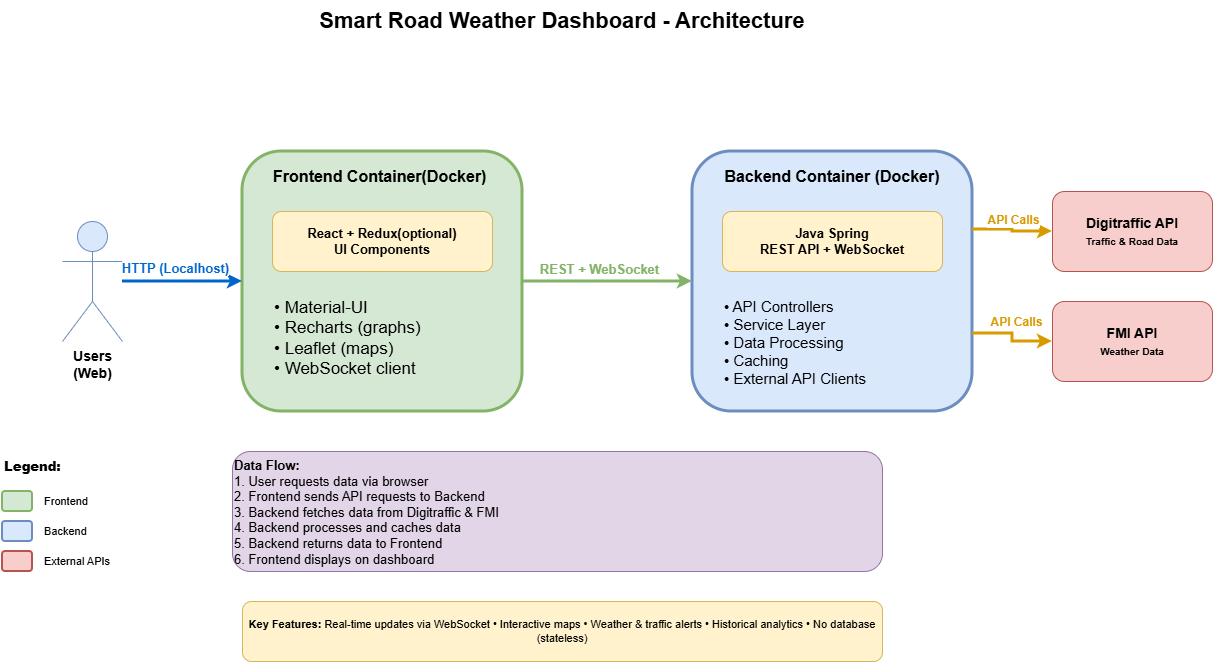

The diagram above was exported from draw.io. Its source (the exported page's mxGraphModel, read from the mxfile embedded in the PNG):
<mxGraphModel dx="1303" dy="821" grid="1" gridSize="10" guides="1" tooltips="1" connect="1" arrows="1" fold="1" page="1" pageScale="1" pageWidth="827" pageHeight="1169" math="0" shadow="0">
  <root>
    <mxCell id="0" />
    <mxCell id="1" parent="0" />
    <mxCell id="r5mSYrAk5qJpGUws2EWa-30" value="Smart Road Weather Dashboard - Architecture" style="text;html=1;strokeColor=none;fillColor=none;align=center;verticalAlign=middle;whiteSpace=wrap;rounded=0;fontSize=22;fontStyle=1" vertex="1" parent="1">
      <mxGeometry x="300" y="30" width="600" height="40" as="geometry" />
    </mxCell>
    <mxCell id="r5mSYrAk5qJpGUws2EWa-31" value="Users&lt;br&gt;(Web)" style="shape=umlActor;verticalLabelPosition=bottom;verticalAlign=top;html=1;outlineConnect=0;fillColor=#dae8fc;strokeColor=#6c8ebf;fontSize=14;fontStyle=1" vertex="1" parent="1">
      <mxGeometry x="100" y="250" width="60" height="120" as="geometry" />
    </mxCell>
    <mxCell id="r5mSYrAk5qJpGUws2EWa-32" value="" style="rounded=1;whiteSpace=wrap;html=1;fillColor=#d5e8d4;strokeColor=#82b366;strokeWidth=3;" vertex="1" parent="1">
      <mxGeometry x="280" y="180" width="280" height="260" as="geometry" />
    </mxCell>
    <mxCell id="r5mSYrAk5qJpGUws2EWa-33" value="Frontend Container(Docker)&amp;nbsp;" style="text;html=1;strokeColor=none;fillColor=none;align=center;verticalAlign=middle;whiteSpace=wrap;rounded=0;fontSize=16;fontStyle=1" vertex="1" parent="1">
      <mxGeometry x="280" y="190" width="280" height="30" as="geometry" />
    </mxCell>
    <mxCell id="r5mSYrAk5qJpGUws2EWa-34" value="React + Redux(optional)&lt;br&gt;UI Components" style="rounded=1;whiteSpace=wrap;html=1;fillColor=#fff2cc;strokeColor=#d6b656;fontSize=13;fontStyle=1" vertex="1" parent="1">
      <mxGeometry x="310" y="240" width="220" height="60" as="geometry" />
    </mxCell>
    <mxCell id="r5mSYrAk5qJpGUws2EWa-35" value="&lt;font style=&quot;font-size: 17px;&quot;&gt;• Material-UI&lt;br&gt;• Recharts (graphs)&lt;br&gt;• Leaflet (maps)&lt;br&gt;• WebSocket client&lt;/font&gt;" style="text;html=1;strokeColor=none;fillColor=none;align=left;verticalAlign=top;whiteSpace=wrap;rounded=0;fontSize=11;" vertex="1" parent="1">
      <mxGeometry x="310" y="320" width="220" height="100" as="geometry" />
    </mxCell>
    <mxCell id="r5mSYrAk5qJpGUws2EWa-36" value="" style="rounded=1;whiteSpace=wrap;html=1;fillColor=#dae8fc;strokeColor=#6c8ebf;strokeWidth=3;" vertex="1" parent="1">
      <mxGeometry x="730" y="180" width="280" height="260" as="geometry" />
    </mxCell>
    <mxCell id="r5mSYrAk5qJpGUws2EWa-37" value="Backend Container (Docker)" style="text;html=1;strokeColor=none;fillColor=none;align=center;verticalAlign=middle;whiteSpace=wrap;rounded=0;fontSize=16;fontStyle=1" vertex="1" parent="1">
      <mxGeometry x="730" y="190" width="280" height="30" as="geometry" />
    </mxCell>
    <mxCell id="r5mSYrAk5qJpGUws2EWa-38" value="Java Spring&lt;br&gt;REST API + WebSocket" style="rounded=1;whiteSpace=wrap;html=1;fillColor=#fff2cc;strokeColor=#d6b656;fontSize=13;fontStyle=1" vertex="1" parent="1">
      <mxGeometry x="760" y="240" width="220" height="60" as="geometry" />
    </mxCell>
    <mxCell id="r5mSYrAk5qJpGUws2EWa-39" value="&lt;font style=&quot;font-size: 15px;&quot;&gt;• API Controllers&lt;br&gt;• Service Layer&lt;br&gt;• Data Processing&lt;br&gt;• Caching&lt;br&gt;• External API Clients&lt;/font&gt;" style="text;html=1;strokeColor=none;fillColor=none;align=left;verticalAlign=top;whiteSpace=wrap;rounded=0;fontSize=11;" vertex="1" parent="1">
      <mxGeometry x="760" y="320" width="220" height="100" as="geometry" />
    </mxCell>
    <mxCell id="r5mSYrAk5qJpGUws2EWa-40" value="Digitraffic API&lt;br&gt;&lt;font style=&quot;font-size: 10px&quot;&gt;Traffic &amp; Road Data&lt;/font&gt;" style="rounded=1;whiteSpace=wrap;html=1;fillColor=#f8cecc;strokeColor=#b85450;fontSize=14;fontStyle=1" vertex="1" parent="1">
      <mxGeometry x="1090" y="220" width="160" height="80" as="geometry" />
    </mxCell>
    <mxCell id="r5mSYrAk5qJpGUws2EWa-41" value="FMI API&lt;br&gt;&lt;font style=&quot;font-size: 10px&quot;&gt;Weather Data&lt;/font&gt;" style="rounded=1;whiteSpace=wrap;html=1;fillColor=#f8cecc;strokeColor=#b85450;fontSize=14;fontStyle=1" vertex="1" parent="1">
      <mxGeometry x="1090" y="330" width="160" height="80" as="geometry" />
    </mxCell>
    <mxCell id="r5mSYrAk5qJpGUws2EWa-42" style="edgeStyle=orthogonalEdgeStyle;rounded=0;orthogonalLoop=1;jettySize=auto;html=1;strokeWidth=3;strokeColor=#0066CC;entryX=0;entryY=0.5;entryDx=0;entryDy=0;" edge="1" parent="1" source="r5mSYrAk5qJpGUws2EWa-31" target="r5mSYrAk5qJpGUws2EWa-32">
      <mxGeometry relative="1" as="geometry">
        <mxPoint x="280" y="310" as="targetPoint" />
      </mxGeometry>
    </mxCell>
    <mxCell id="r5mSYrAk5qJpGUws2EWa-43" value="HTTP (Localhost)" style="edgeLabel;html=1;align=center;verticalAlign=middle;resizable=0;points=[];fontSize=13;fontStyle=1;fontColor=#0066CC;" vertex="1" connectable="0" parent="r5mSYrAk5qJpGUws2EWa-42">
      <mxGeometry x="-0.2" y="2" relative="1" as="geometry">
        <mxPoint x="5" y="-12" as="offset" />
      </mxGeometry>
    </mxCell>
    <mxCell id="r5mSYrAk5qJpGUws2EWa-44" style="edgeStyle=orthogonalEdgeStyle;rounded=0;orthogonalLoop=1;jettySize=auto;html=1;strokeWidth=3;strokeColor=#82b366;entryX=0;entryY=0.5;entryDx=0;entryDy=0;exitX=1;exitY=0.5;exitDx=0;exitDy=0;" edge="1" parent="1" source="r5mSYrAk5qJpGUws2EWa-32" target="r5mSYrAk5qJpGUws2EWa-36">
      <mxGeometry relative="1" as="geometry" />
    </mxCell>
    <mxCell id="r5mSYrAk5qJpGUws2EWa-45" value="REST + WebSocket" style="edgeLabel;html=1;align=center;verticalAlign=middle;resizable=0;points=[];fontSize=13;fontStyle=1;fontColor=#82b366;" vertex="1" connectable="0" parent="r5mSYrAk5qJpGUws2EWa-44">
      <mxGeometry x="-0.1" y="1" relative="1" as="geometry">
        <mxPoint y="-12" as="offset" />
      </mxGeometry>
    </mxCell>
    <mxCell id="r5mSYrAk5qJpGUws2EWa-46" style="edgeStyle=orthogonalEdgeStyle;rounded=0;orthogonalLoop=1;jettySize=auto;html=1;strokeWidth=3;strokeColor=#d79b00;entryX=0;entryY=0.5;entryDx=0;entryDy=0;exitX=1;exitY=0.3;exitDx=0;exitDy=0;" edge="1" parent="1" source="r5mSYrAk5qJpGUws2EWa-36" target="r5mSYrAk5qJpGUws2EWa-40">
      <mxGeometry relative="1" as="geometry">
        <mxPoint x="1010" y="258" as="sourcePoint" />
      </mxGeometry>
    </mxCell>
    <mxCell id="r5mSYrAk5qJpGUws2EWa-47" value="API Calls" style="edgeLabel;html=1;align=center;verticalAlign=middle;resizable=0;points=[];fontSize=12;fontStyle=1;fontColor=#d79b00;" vertex="1" connectable="0" parent="r5mSYrAk5qJpGUws2EWa-46">
      <mxGeometry x="-0.2" relative="1" as="geometry">
        <mxPoint x="8" y="-10" as="offset" />
      </mxGeometry>
    </mxCell>
    <mxCell id="r5mSYrAk5qJpGUws2EWa-48" style="edgeStyle=orthogonalEdgeStyle;rounded=0;orthogonalLoop=1;jettySize=auto;html=1;strokeWidth=3;strokeColor=#d79b00;entryX=0;entryY=0.5;entryDx=0;entryDy=0;exitX=1;exitY=0.7;exitDx=0;exitDy=0;" edge="1" parent="1" source="r5mSYrAk5qJpGUws2EWa-36" target="r5mSYrAk5qJpGUws2EWa-41">
      <mxGeometry relative="1" as="geometry">
        <mxPoint x="1010" y="362" as="sourcePoint" />
      </mxGeometry>
    </mxCell>
    <mxCell id="r5mSYrAk5qJpGUws2EWa-49" value="API Calls" style="edgeLabel;html=1;align=center;verticalAlign=middle;resizable=0;points=[];fontSize=12;fontStyle=1;fontColor=#d79b00;" vertex="1" connectable="0" parent="r5mSYrAk5qJpGUws2EWa-48">
      <mxGeometry x="-0.2" relative="1" as="geometry">
        <mxPoint x="8" y="-12" as="offset" />
      </mxGeometry>
    </mxCell>
    <mxCell id="r5mSYrAk5qJpGUws2EWa-50" value="&lt;div style=&quot;&quot;&gt;&lt;b style=&quot;background-color: transparent; color: light-dark(rgb(0, 0, 0), rgb(255, 255, 255));&quot;&gt;&lt;font style=&quot;font-size: 13px;&quot;&gt;Data Flow:&lt;/font&gt;&lt;/b&gt;&lt;/div&gt;&lt;div style=&quot;&quot;&gt;&lt;span style=&quot;background-color: transparent; color: light-dark(rgb(0, 0, 0), rgb(255, 255, 255));&quot;&gt;&lt;font style=&quot;font-size: 13px;&quot;&gt;1. User requests data via browser&lt;/font&gt;&lt;/span&gt;&lt;/div&gt;&lt;div style=&quot;&quot;&gt;&lt;span style=&quot;background-color: transparent; color: light-dark(rgb(0, 0, 0), rgb(255, 255, 255));&quot;&gt;&lt;font style=&quot;font-size: 13px;&quot;&gt;2. Frontend sends API requests to Backend&lt;/font&gt;&lt;/span&gt;&lt;/div&gt;&lt;div style=&quot;&quot;&gt;&lt;span style=&quot;background-color: transparent; color: light-dark(rgb(0, 0, 0), rgb(255, 255, 255));&quot;&gt;&lt;font style=&quot;font-size: 13px;&quot;&gt;3. Backend fetches data from Digitraffic &amp;amp; FMI&lt;/font&gt;&lt;/span&gt;&lt;/div&gt;&lt;div style=&quot;&quot;&gt;&lt;span style=&quot;background-color: transparent; color: light-dark(rgb(0, 0, 0), rgb(255, 255, 255));&quot;&gt;&lt;font style=&quot;font-size: 13px;&quot;&gt;4. Backend processes and caches data&lt;/font&gt;&lt;/span&gt;&lt;/div&gt;&lt;div style=&quot;&quot;&gt;&lt;span style=&quot;background-color: transparent; color: light-dark(rgb(0, 0, 0), rgb(255, 255, 255));&quot;&gt;&lt;font style=&quot;font-size: 13px;&quot;&gt;5. Backend returns data to Frontend&lt;/font&gt;&lt;/span&gt;&lt;/div&gt;&lt;div style=&quot;&quot;&gt;&lt;span style=&quot;background-color: transparent; color: light-dark(rgb(0, 0, 0), rgb(255, 255, 255));&quot;&gt;&lt;font style=&quot;font-size: 13px;&quot;&gt;6. Frontend displays on dashboard&lt;/font&gt;&lt;/span&gt;&lt;/div&gt;" style="rounded=1;whiteSpace=wrap;html=1;fillColor=#e1d5e7;strokeColor=#9673a6;align=left;verticalAlign=top;fontSize=12;" vertex="1" parent="1">
      <mxGeometry x="270" y="480" width="650" height="120" as="geometry" />
    </mxCell>
    <mxCell id="r5mSYrAk5qJpGUws2EWa-51" value="&lt;b&gt;Key Features:&lt;/b&gt; Real-time updates via WebSocket • Interactive maps • Weather &amp; traffic alerts • Historical analytics • No database (stateless)" style="rounded=1;whiteSpace=wrap;html=1;fillColor=#fff2cc;strokeColor=#d6b656;align=center;verticalAlign=middle;fontSize=11;" vertex="1" parent="1">
      <mxGeometry x="280" y="630" width="640" height="60" as="geometry" />
    </mxCell>
    <mxCell id="r5mSYrAk5qJpGUws2EWa-52" value="&lt;b&gt;Legend:&lt;/b&gt;" style="text;html=1;strokeColor=none;fillColor=none;align=left;verticalAlign=middle;whiteSpace=wrap;rounded=0;fontSize=13;fontStyle=1" vertex="1" parent="1">
      <mxGeometry x="40" y="480" width="100" height="30" as="geometry" />
    </mxCell>
    <mxCell id="r5mSYrAk5qJpGUws2EWa-53" value="" style="rounded=1;whiteSpace=wrap;html=1;fillColor=#d5e8d4;strokeColor=#82b366;strokeWidth=2;" vertex="1" parent="1">
      <mxGeometry x="40" y="520" width="30" height="20" as="geometry" />
    </mxCell>
    <mxCell id="r5mSYrAk5qJpGUws2EWa-54" value="Frontend" style="text;html=1;strokeColor=none;fillColor=none;align=left;verticalAlign=middle;whiteSpace=wrap;rounded=0;fontSize=11;" vertex="1" parent="1">
      <mxGeometry x="80" y="515" width="100" height="30" as="geometry" />
    </mxCell>
    <mxCell id="r5mSYrAk5qJpGUws2EWa-55" value="" style="rounded=1;whiteSpace=wrap;html=1;fillColor=#dae8fc;strokeColor=#6c8ebf;strokeWidth=2;" vertex="1" parent="1">
      <mxGeometry x="40" y="550" width="30" height="20" as="geometry" />
    </mxCell>
    <mxCell id="r5mSYrAk5qJpGUws2EWa-56" value="Backend" style="text;html=1;strokeColor=none;fillColor=none;align=left;verticalAlign=middle;whiteSpace=wrap;rounded=0;fontSize=11;" vertex="1" parent="1">
      <mxGeometry x="80" y="545" width="100" height="30" as="geometry" />
    </mxCell>
    <mxCell id="r5mSYrAk5qJpGUws2EWa-57" value="" style="rounded=1;whiteSpace=wrap;html=1;fillColor=#f8cecc;strokeColor=#b85450;strokeWidth=2;" vertex="1" parent="1">
      <mxGeometry x="40" y="580" width="30" height="20" as="geometry" />
    </mxCell>
    <mxCell id="r5mSYrAk5qJpGUws2EWa-58" value="External APIs" style="text;html=1;strokeColor=none;fillColor=none;align=left;verticalAlign=middle;whiteSpace=wrap;rounded=0;fontSize=11;" vertex="1" parent="1">
      <mxGeometry x="80" y="575" width="100" height="30" as="geometry" />
    </mxCell>
  </root>
</mxGraphModel>